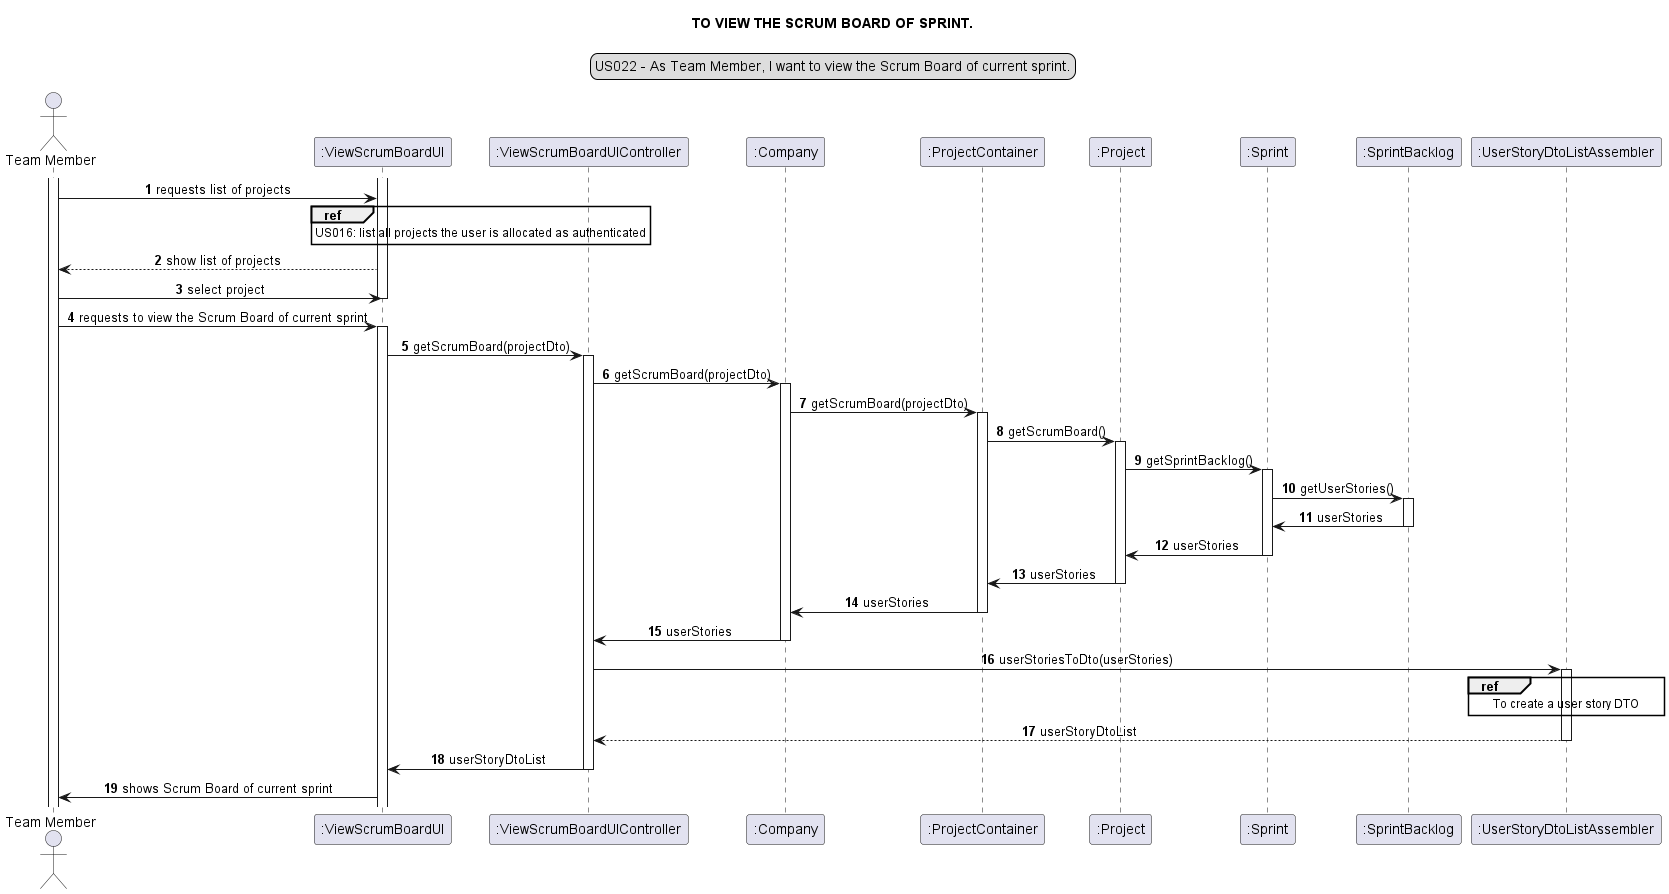

The diagram above was rendered by PlantUML. Its source (embedded in the PNG):
@startuml
skinparam sequenceMessageAlign center
title TO VIEW THE SCRUM BOARD OF SPRINT.
legend top
US022 - As Team Member, I want to view the Scrum Board of current sprint.
end legend
autonumber
actor "Team Member" as member
participant ":ViewScrumBoardUI" as ui
participant ":ViewScrumBoardUIController" as controller
participant ":Company" as company
participant ":ProjectContainer" as projectContainer
participant ":Project" as project
participant ":Sprint" as sprint
participant ":SprintBacklog" as backlog
participant ":UserStoryDtoListAssembler" as dto


activate member
activate ui
member -> ui : requests list of projects
ref over ui: US016: list all projects the user is allocated as authenticated
ui --> member : show list of projects
member -> ui : select project
deactivate ui
member -> ui : requests to view the Scrum Board of current sprint
activate ui
ui -> controller : getScrumBoard(projectDto)
activate controller
controller -> company : getScrumBoard(projectDto)
activate company
company -> projectContainer : getScrumBoard(projectDto)
activate projectContainer
projectContainer -> project: getScrumBoard()
activate project
project -> sprint : getSprintBacklog()
activate sprint
sprint -> backlog: getUserStories()
activate backlog
backlog -> sprint: userStories
deactivate backlog
sprint -> project : userStories
deactivate sprint
project -> projectContainer : userStories
deactivate project
projectContainer -> company : userStories
deactivate projectContainer
company-> controller : userStories
deactivate company
controller-> dto : userStoriesToDto(userStories)
ref over dto: To create a user story DTO
activate dto
dto --> controller : userStoryDtoList
deactivate dto
controller -> ui : userStoryDtoList
deactivate controller
ui -> member : shows Scrum Board of current sprint

@enduml